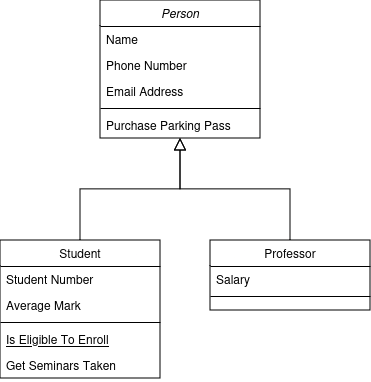

The diagram above was exported from draw.io. Its source (the exported page's mxGraphModel, read from the mxfile embedded in the PNG):
<mxGraphModel dx="1434" dy="822" grid="0" gridSize="10" guides="1" tooltips="1" connect="1" arrows="1" fold="1" page="1" pageScale="1" pageWidth="827" pageHeight="1169" math="0" shadow="0">
  <root>
    <mxCell id="WIyWlLk6GJQsqaUBKTNV-0" />
    <mxCell id="WIyWlLk6GJQsqaUBKTNV-1" parent="WIyWlLk6GJQsqaUBKTNV-0" />
    <mxCell id="zkfFHV4jXpPFQw0GAbJ--0" value="Person" style="swimlane;fontStyle=2;align=center;verticalAlign=top;childLayout=stackLayout;horizontal=1;startSize=26;horizontalStack=0;resizeParent=1;resizeLast=0;collapsible=1;marginBottom=0;rounded=0;shadow=0;strokeWidth=1;" parent="WIyWlLk6GJQsqaUBKTNV-1" vertex="1">
      <mxGeometry x="220" y="120" width="160" height="138" as="geometry">
        <mxRectangle x="230" y="140" width="160" height="26" as="alternateBounds" />
      </mxGeometry>
    </mxCell>
    <mxCell id="zkfFHV4jXpPFQw0GAbJ--1" value="Name" style="text;align=left;verticalAlign=top;spacingLeft=4;spacingRight=4;overflow=hidden;rotatable=0;points=[[0,0.5],[1,0.5]];portConstraint=eastwest;" parent="zkfFHV4jXpPFQw0GAbJ--0" vertex="1">
      <mxGeometry y="26" width="160" height="26" as="geometry" />
    </mxCell>
    <mxCell id="zkfFHV4jXpPFQw0GAbJ--2" value="Phone Number" style="text;align=left;verticalAlign=top;spacingLeft=4;spacingRight=4;overflow=hidden;rotatable=0;points=[[0,0.5],[1,0.5]];portConstraint=eastwest;rounded=0;shadow=0;html=0;" parent="zkfFHV4jXpPFQw0GAbJ--0" vertex="1">
      <mxGeometry y="52" width="160" height="26" as="geometry" />
    </mxCell>
    <mxCell id="zkfFHV4jXpPFQw0GAbJ--3" value="Email Address" style="text;align=left;verticalAlign=top;spacingLeft=4;spacingRight=4;overflow=hidden;rotatable=0;points=[[0,0.5],[1,0.5]];portConstraint=eastwest;rounded=0;shadow=0;html=0;" parent="zkfFHV4jXpPFQw0GAbJ--0" vertex="1">
      <mxGeometry y="78" width="160" height="26" as="geometry" />
    </mxCell>
    <mxCell id="zkfFHV4jXpPFQw0GAbJ--4" value="" style="line;html=1;strokeWidth=1;align=left;verticalAlign=middle;spacingTop=-1;spacingLeft=3;spacingRight=3;rotatable=0;labelPosition=right;points=[];portConstraint=eastwest;" parent="zkfFHV4jXpPFQw0GAbJ--0" vertex="1">
      <mxGeometry y="104" width="160" height="8" as="geometry" />
    </mxCell>
    <mxCell id="zkfFHV4jXpPFQw0GAbJ--5" value="Purchase Parking Pass" style="text;align=left;verticalAlign=top;spacingLeft=4;spacingRight=4;overflow=hidden;rotatable=0;points=[[0,0.5],[1,0.5]];portConstraint=eastwest;" parent="zkfFHV4jXpPFQw0GAbJ--0" vertex="1">
      <mxGeometry y="112" width="160" height="26" as="geometry" />
    </mxCell>
    <mxCell id="zkfFHV4jXpPFQw0GAbJ--6" value="Student" style="swimlane;fontStyle=0;align=center;verticalAlign=top;childLayout=stackLayout;horizontal=1;startSize=26;horizontalStack=0;resizeParent=1;resizeLast=0;collapsible=1;marginBottom=0;rounded=0;shadow=0;strokeWidth=1;" parent="WIyWlLk6GJQsqaUBKTNV-1" vertex="1">
      <mxGeometry x="120" y="360" width="160" height="138" as="geometry">
        <mxRectangle x="130" y="380" width="160" height="26" as="alternateBounds" />
      </mxGeometry>
    </mxCell>
    <mxCell id="zkfFHV4jXpPFQw0GAbJ--7" value="Student Number" style="text;align=left;verticalAlign=top;spacingLeft=4;spacingRight=4;overflow=hidden;rotatable=0;points=[[0,0.5],[1,0.5]];portConstraint=eastwest;" parent="zkfFHV4jXpPFQw0GAbJ--6" vertex="1">
      <mxGeometry y="26" width="160" height="26" as="geometry" />
    </mxCell>
    <mxCell id="zkfFHV4jXpPFQw0GAbJ--8" value="Average Mark" style="text;align=left;verticalAlign=top;spacingLeft=4;spacingRight=4;overflow=hidden;rotatable=0;points=[[0,0.5],[1,0.5]];portConstraint=eastwest;rounded=0;shadow=0;html=0;" parent="zkfFHV4jXpPFQw0GAbJ--6" vertex="1">
      <mxGeometry y="52" width="160" height="26" as="geometry" />
    </mxCell>
    <mxCell id="zkfFHV4jXpPFQw0GAbJ--9" value="" style="line;html=1;strokeWidth=1;align=left;verticalAlign=middle;spacingTop=-1;spacingLeft=3;spacingRight=3;rotatable=0;labelPosition=right;points=[];portConstraint=eastwest;" parent="zkfFHV4jXpPFQw0GAbJ--6" vertex="1">
      <mxGeometry y="78" width="160" height="8" as="geometry" />
    </mxCell>
    <mxCell id="zkfFHV4jXpPFQw0GAbJ--10" value="Is Eligible To Enroll" style="text;align=left;verticalAlign=top;spacingLeft=4;spacingRight=4;overflow=hidden;rotatable=0;points=[[0,0.5],[1,0.5]];portConstraint=eastwest;fontStyle=4" parent="zkfFHV4jXpPFQw0GAbJ--6" vertex="1">
      <mxGeometry y="86" width="160" height="26" as="geometry" />
    </mxCell>
    <mxCell id="zkfFHV4jXpPFQw0GAbJ--11" value="Get Seminars Taken" style="text;align=left;verticalAlign=top;spacingLeft=4;spacingRight=4;overflow=hidden;rotatable=0;points=[[0,0.5],[1,0.5]];portConstraint=eastwest;" parent="zkfFHV4jXpPFQw0GAbJ--6" vertex="1">
      <mxGeometry y="112" width="160" height="26" as="geometry" />
    </mxCell>
    <mxCell id="zkfFHV4jXpPFQw0GAbJ--12" value="" style="endArrow=block;endSize=10;endFill=0;shadow=0;strokeWidth=1;rounded=0;curved=0;edgeStyle=elbowEdgeStyle;elbow=vertical;" parent="WIyWlLk6GJQsqaUBKTNV-1" source="zkfFHV4jXpPFQw0GAbJ--6" target="zkfFHV4jXpPFQw0GAbJ--0" edge="1">
      <mxGeometry width="160" relative="1" as="geometry">
        <mxPoint x="200" y="203" as="sourcePoint" />
        <mxPoint x="200" y="203" as="targetPoint" />
      </mxGeometry>
    </mxCell>
    <mxCell id="zkfFHV4jXpPFQw0GAbJ--13" value="Professor" style="swimlane;fontStyle=0;align=center;verticalAlign=top;childLayout=stackLayout;horizontal=1;startSize=26;horizontalStack=0;resizeParent=1;resizeLast=0;collapsible=1;marginBottom=0;rounded=0;shadow=0;strokeWidth=1;" parent="WIyWlLk6GJQsqaUBKTNV-1" vertex="1">
      <mxGeometry x="330" y="360" width="160" height="70" as="geometry">
        <mxRectangle x="340" y="380" width="170" height="26" as="alternateBounds" />
      </mxGeometry>
    </mxCell>
    <mxCell id="zkfFHV4jXpPFQw0GAbJ--14" value="Salary" style="text;align=left;verticalAlign=top;spacingLeft=4;spacingRight=4;overflow=hidden;rotatable=0;points=[[0,0.5],[1,0.5]];portConstraint=eastwest;" parent="zkfFHV4jXpPFQw0GAbJ--13" vertex="1">
      <mxGeometry y="26" width="160" height="26" as="geometry" />
    </mxCell>
    <mxCell id="zkfFHV4jXpPFQw0GAbJ--15" value="" style="line;html=1;strokeWidth=1;align=left;verticalAlign=middle;spacingTop=-1;spacingLeft=3;spacingRight=3;rotatable=0;labelPosition=right;points=[];portConstraint=eastwest;" parent="zkfFHV4jXpPFQw0GAbJ--13" vertex="1">
      <mxGeometry y="52" width="160" height="8" as="geometry" />
    </mxCell>
    <mxCell id="zkfFHV4jXpPFQw0GAbJ--16" value="" style="endArrow=block;endSize=10;endFill=0;shadow=0;strokeWidth=1;rounded=0;curved=0;edgeStyle=elbowEdgeStyle;elbow=vertical;" parent="WIyWlLk6GJQsqaUBKTNV-1" source="zkfFHV4jXpPFQw0GAbJ--13" target="zkfFHV4jXpPFQw0GAbJ--0" edge="1">
      <mxGeometry width="160" relative="1" as="geometry">
        <mxPoint x="210" y="373" as="sourcePoint" />
        <mxPoint x="310" y="271" as="targetPoint" />
      </mxGeometry>
    </mxCell>
  </root>
</mxGraphModel>